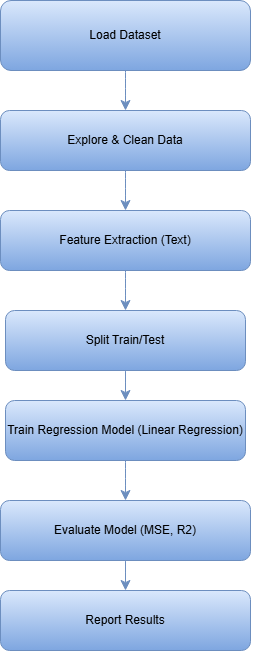

The diagram above was exported from draw.io. Its source (the exported page's mxGraphModel, read from the mxfile embedded in the PNG):
<mxGraphModel dx="1477" dy="1109" grid="0" gridSize="10" guides="1" tooltips="1" connect="1" arrows="1" fold="1" page="1" pageScale="1" pageWidth="827" pageHeight="1169" background="light-dark(#FFFFFF,#D4E1F5)" math="0" shadow="0">
  <root>
    <mxCell id="0" />
    <mxCell id="1" parent="0" />
    <mxCell id="UHFmPbMbqvo3f08yAcf5-10" edge="1" parent="1" source="UHFmPbMbqvo3f08yAcf5-1" style="edgeStyle=none;curved=1;rounded=0;orthogonalLoop=1;jettySize=auto;html=1;exitX=0.5;exitY=1;exitDx=0;exitDy=0;entryX=0.5;entryY=0;entryDx=0;entryDy=0;fontSize=12;startSize=8;endSize=8;fillColor=#dae8fc;gradientColor=#7ea6e0;strokeColor=#6c8ebf;" target="UHFmPbMbqvo3f08yAcf5-2">
      <mxGeometry relative="1" as="geometry" />
    </mxCell>
    <mxCell id="UHFmPbMbqvo3f08yAcf5-1" parent="1" style="rounded=1;whiteSpace=wrap;html=1;fillColor=#dae8fc;strokeColor=#6c8ebf;gradientColor=#7ea6e0;" value="Load Dataset" vertex="1">
      <mxGeometry height="70" width="250" x="70" y="370" as="geometry" />
    </mxCell>
    <mxCell id="UHFmPbMbqvo3f08yAcf5-11" edge="1" parent="1" source="UHFmPbMbqvo3f08yAcf5-2" style="edgeStyle=none;curved=1;rounded=0;orthogonalLoop=1;jettySize=auto;html=1;exitX=0.5;exitY=1;exitDx=0;exitDy=0;entryX=0.5;entryY=0;entryDx=0;entryDy=0;fontSize=12;startSize=8;endSize=8;fillColor=#dae8fc;gradientColor=#7ea6e0;strokeColor=#6c8ebf;" target="UHFmPbMbqvo3f08yAcf5-3">
      <mxGeometry relative="1" as="geometry" />
    </mxCell>
    <mxCell id="UHFmPbMbqvo3f08yAcf5-2" parent="1" style="rounded=1;whiteSpace=wrap;html=1;fillColor=#dae8fc;strokeColor=#6c8ebf;gradientColor=#7ea6e0;" value="Explore &amp;amp; Clean Data" vertex="1">
      <mxGeometry height="60" width="250" x="70" y="480" as="geometry" />
    </mxCell>
    <mxCell id="UHFmPbMbqvo3f08yAcf5-12" edge="1" parent="1" source="UHFmPbMbqvo3f08yAcf5-3" style="edgeStyle=none;curved=1;rounded=0;orthogonalLoop=1;jettySize=auto;html=1;exitX=0.5;exitY=1;exitDx=0;exitDy=0;fontSize=12;startSize=8;endSize=8;fillColor=#dae8fc;gradientColor=#7ea6e0;strokeColor=#6c8ebf;" target="UHFmPbMbqvo3f08yAcf5-5">
      <mxGeometry relative="1" as="geometry" />
    </mxCell>
    <mxCell id="UHFmPbMbqvo3f08yAcf5-3" parent="1" style="rounded=1;whiteSpace=wrap;html=1;fillColor=#dae8fc;strokeColor=#6c8ebf;gradientColor=#7ea6e0;" value="Feature Extraction (Text)" vertex="1">
      <mxGeometry height="60" width="250" x="70" y="580" as="geometry" />
    </mxCell>
    <mxCell id="UHFmPbMbqvo3f08yAcf5-13" edge="1" parent="1" source="UHFmPbMbqvo3f08yAcf5-5" style="edgeStyle=none;curved=1;rounded=0;orthogonalLoop=1;jettySize=auto;html=1;exitX=0.5;exitY=1;exitDx=0;exitDy=0;entryX=0.5;entryY=1;entryDx=0;entryDy=0;fontSize=12;startSize=8;endSize=8;" target="UHFmPbMbqvo3f08yAcf5-5">
      <mxGeometry relative="1" as="geometry" />
    </mxCell>
    <mxCell id="UHFmPbMbqvo3f08yAcf5-16" edge="1" parent="1" source="UHFmPbMbqvo3f08yAcf5-5" style="edgeStyle=none;curved=1;rounded=0;orthogonalLoop=1;jettySize=auto;html=1;exitX=0.5;exitY=1;exitDx=0;exitDy=0;entryX=0.5;entryY=0;entryDx=0;entryDy=0;fontSize=12;startSize=8;endSize=8;fillColor=#dae8fc;gradientColor=#7ea6e0;strokeColor=#6c8ebf;" target="UHFmPbMbqvo3f08yAcf5-15">
      <mxGeometry relative="1" as="geometry" />
    </mxCell>
    <mxCell id="UHFmPbMbqvo3f08yAcf5-5" parent="1" style="rounded=1;whiteSpace=wrap;html=1;fillColor=#dae8fc;strokeColor=#6c8ebf;gradientColor=#7ea6e0;" value="Split Train/Test" vertex="1">
      <mxGeometry height="60" width="240" x="75" y="680" as="geometry" />
    </mxCell>
    <mxCell id="UHFmPbMbqvo3f08yAcf5-26" edge="1" parent="1" source="UHFmPbMbqvo3f08yAcf5-7" style="edgeStyle=none;curved=1;rounded=0;orthogonalLoop=1;jettySize=auto;html=1;exitX=0.5;exitY=1;exitDx=0;exitDy=0;entryX=0.5;entryY=0;entryDx=0;entryDy=0;fontSize=12;startSize=8;endSize=8;fillColor=#dae8fc;gradientColor=#7ea6e0;strokeColor=#6c8ebf;" target="UHFmPbMbqvo3f08yAcf5-8">
      <mxGeometry relative="1" as="geometry" />
    </mxCell>
    <mxCell id="UHFmPbMbqvo3f08yAcf5-7" parent="1" style="rounded=1;whiteSpace=wrap;html=1;fillColor=#dae8fc;strokeColor=#6c8ebf;gradientColor=#7ea6e0;" value="Evaluate Model (MSE, R2)" vertex="1">
      <mxGeometry height="60" width="250" x="70" y="870" as="geometry" />
    </mxCell>
    <mxCell id="UHFmPbMbqvo3f08yAcf5-8" parent="1" style="rounded=1;whiteSpace=wrap;html=1;fillColor=#dae8fc;strokeColor=#6c8ebf;gradientColor=#7ea6e0;" value="Report Results" vertex="1">
      <mxGeometry height="60" width="250" x="70" y="960" as="geometry" />
    </mxCell>
    <mxCell id="UHFmPbMbqvo3f08yAcf5-9" edge="1" parent="1" source="UHFmPbMbqvo3f08yAcf5-1" style="edgeStyle=none;curved=1;rounded=0;orthogonalLoop=1;jettySize=auto;html=1;exitX=0.5;exitY=1;exitDx=0;exitDy=0;fontSize=12;startSize=8;endSize=8;" target="UHFmPbMbqvo3f08yAcf5-1">
      <mxGeometry relative="1" as="geometry" />
    </mxCell>
    <mxCell id="UHFmPbMbqvo3f08yAcf5-25" edge="1" parent="1" source="UHFmPbMbqvo3f08yAcf5-15" style="edgeStyle=none;curved=1;rounded=0;orthogonalLoop=1;jettySize=auto;html=1;exitX=0.5;exitY=1;exitDx=0;exitDy=0;entryX=0.5;entryY=0;entryDx=0;entryDy=0;fontSize=12;startSize=8;endSize=8;fillColor=#dae8fc;gradientColor=#7ea6e0;strokeColor=#6c8ebf;" target="UHFmPbMbqvo3f08yAcf5-7">
      <mxGeometry relative="1" as="geometry" />
    </mxCell>
    <mxCell id="UHFmPbMbqvo3f08yAcf5-15" parent="1" style="rounded=1;whiteSpace=wrap;html=1;fillColor=#dae8fc;strokeColor=#6c8ebf;gradientColor=#7ea6e0;" value="Train Regression Model (Linear Regression)" vertex="1">
      <mxGeometry height="60" width="240" x="75" y="770" as="geometry" />
    </mxCell>
    <mxCell id="UHFmPbMbqvo3f08yAcf5-20" edge="1" parent="1" source="UHFmPbMbqvo3f08yAcf5-8" style="edgeStyle=none;curved=1;rounded=0;orthogonalLoop=1;jettySize=auto;html=1;exitX=1;exitY=0.5;exitDx=0;exitDy=0;fontSize=12;startSize=8;endSize=8;" target="UHFmPbMbqvo3f08yAcf5-8">
      <mxGeometry relative="1" as="geometry" />
    </mxCell>
  </root>
</mxGraphModel>